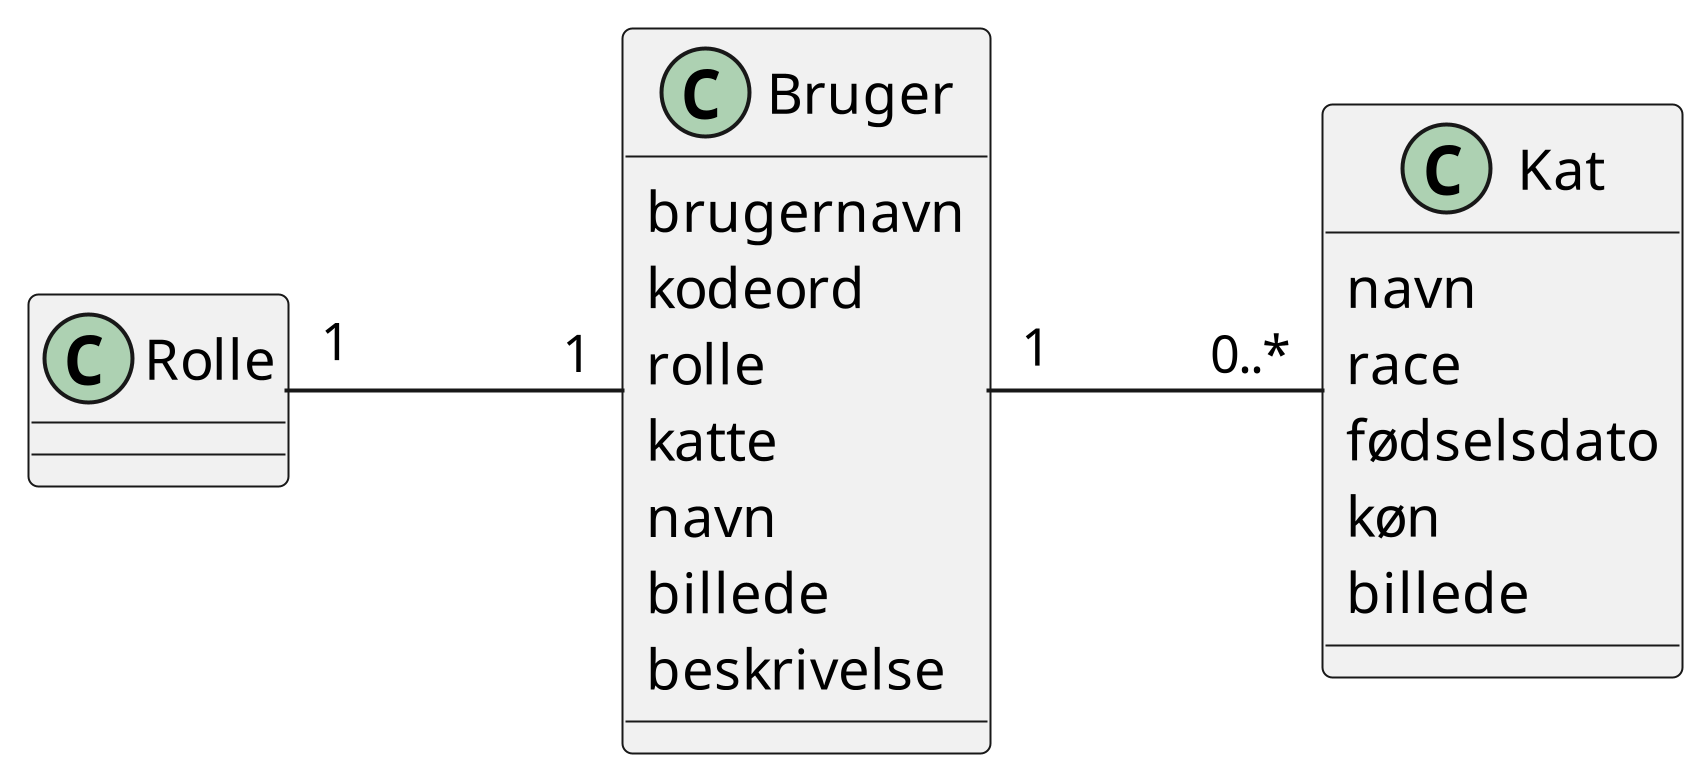

The diagram above was rendered by PlantUML. Its source (embedded in the PNG):
@startuml
scale 1920*1080
class Bruger {
	brugernavn
	kodeord
	rolle
	katte
	navn
	billede
	beskrivelse
}
class Kat {
	navn
	race
	fødselsdato
	køn
	billede
}
class Rolle {}

Rolle "1" -r-- "1" Bruger
Bruger "1" -r-- "0..*" Kat

@enduml